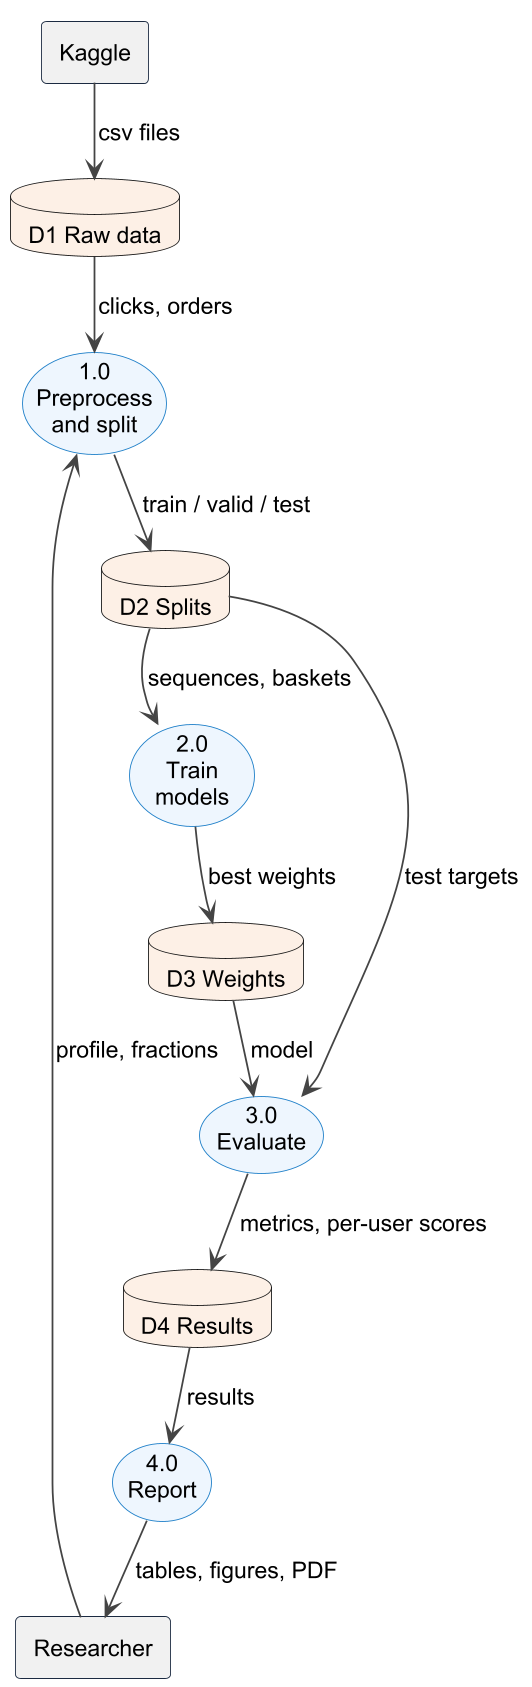

The diagram above was rendered by PlantUML. Its source (embedded in the PNG):
@startuml
skinparamlocked dpi 170
!include _style.iuml
rectangle "Kaggle" as K
rectangle "Researcher" as R
usecase "1.0\nPreprocess\nand split" as P1
usecase "2.0\nTrain\nmodels" as P2
usecase "3.0\nEvaluate" as P3
usecase "4.0\nReport" as P4
database "D1 Raw data" as D1
database "D2 Splits" as D2
database "D3 Weights" as D3
database "D4 Results" as D4
K --> D1 : csv files
D1 --> P1 : clicks, orders
R --> P1 : profile, fractions
P1 --> D2 : train / valid / test
D2 --> P2 : sequences, baskets
P2 --> D3 : best weights
D3 --> P3 : model
D2 --> P3 : test targets
P3 --> D4 : metrics, per-user scores
D4 --> P4 : results
P4 --> R : tables, figures, PDF
@enduml